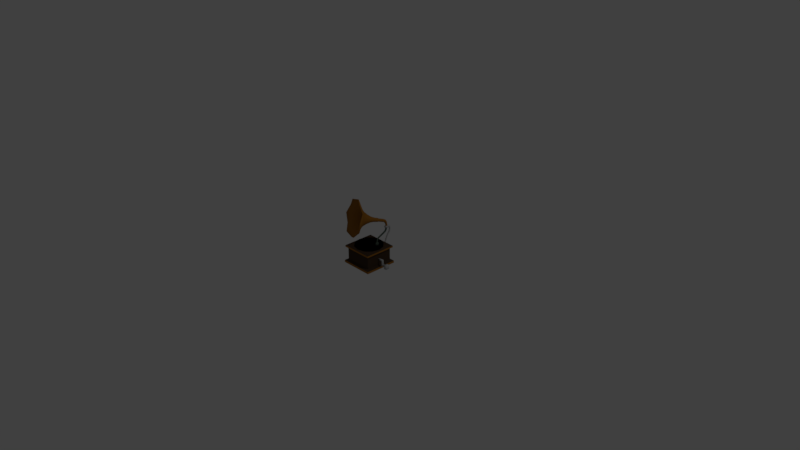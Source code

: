 # Source: gramophone.blend  (saved by Blender 2.78.0; exported with 4.5.12 LTS)
import bpy
from mathutils import Matrix  # noqa: F401  (used for matrix-valued properties, if any)

bpy.ops.wm.read_factory_settings(use_empty=True)
scene = bpy.context.scene
scene.name = 'Scene'

# ---- collections
col_collection_1 = bpy.data.collections.new('Collection 1'); scene.collection.children.link(col_collection_1)

# ---- materials (node trees are filled in below, after node groups)
mat_silver = bpy.data.materials.new('Silver')
mat_silver.alpha_threshold = 0.0
mat_silver.use_transparent_shadow = False
mat_silver.diffuse_color = (0.4869, 0.4869, 0.4869, 1.0)
mat_silver.roughness = 0.5
mat_silver.specular_intensity = 0.6062
mat_brass = bpy.data.materials.new('Brass')
mat_brass.alpha_threshold = 0.0
mat_brass.use_transparent_shadow = False
mat_brass.diffuse_color = (0.3424, 0.1406, 0.01806, 1.0)
mat_brass.roughness = 0.5
mat_brass.specular_intensity = 1.0
mat_material_001 = bpy.data.materials.new('Material.001')
mat_material_001.alpha_threshold = 0.0
mat_material_001.use_transparent_shadow = False
mat_material_001.diffuse_color = (0.07325, 0.1025, 0.08003, 1.0)
mat_material_001.roughness = 0.5
mat_material_001.specular_intensity = 0.4735
mat_vinylmaterial = bpy.data.materials.new('vinylMaterial')
mat_vinylmaterial.alpha_threshold = 0.0
mat_vinylmaterial.use_transparent_shadow = False
mat_vinylmaterial.diffuse_color = (0.0, 0.0, 0.0, 1.0)
mat_vinylmaterial.roughness = 0.5
mat_vinylmaterial.specular_intensity = 0.7434
mat_woodmaterial = bpy.data.materials.new('WoodMaterial')
mat_woodmaterial.alpha_threshold = 0.0
mat_woodmaterial.use_transparent_shadow = False
mat_woodmaterial.diffuse_color = (0.06372, 0.03869, 0.02233, 1.0)
mat_woodmaterial.roughness = 0.5
mat_woodmaterial.specular_intensity = 0.0
mat_woodmaterial.line_color = (0.0, 0.0, 0.0, 1.0)

# ---- material node trees

# ---- world
world_world = bpy.data.worlds.new('World'); scene.world = world_world
world_world.color = (0.05088, 0.05088, 0.05088)
world_world.use_sun_shadow = False
world_world.sun_shadow_jitter_overblur = 0.0
world_world.cycles.sampling_method = 'MANUAL'

# ---- cameras
cam_camera = bpy.data.cameras.new('Camera')
cam_camera.clip_end = 100.0
cam_camera.lens = 35.0
cam_camera.sensor_width = 32.0
cam_camera.sensor_height = 18.0
cam_camera.ortho_scale = 7.314
cam_camera.dof.focus_distance = 0.0
cam_camera.dof.aperture_fstop = 128.0

# ---- lights
light_lamp = bpy.data.lights.new('Lamp', 'POINT')
light_lamp.transmission_factor = 0.0
light_lamp.cutoff_distance = 30.0
light_lamp.energy = 100.0
light_lamp.shadow_buffer_clip_start = 1.001
light_lamp.shadow_soft_size = 0.1
light_lamp.shadow_maximum_resolution = 0.006
light_lamp.use_absolute_resolution = True

# ---- meshes
me_cube_002 = bpy.data.meshes.new('Cube.002')
me_cube_002.from_pydata([(0.09241, 3.186, 14.44), (0.4697, 3.686, 3.185), (-0.2849, 3.686, 3.185), (0.4697, 2.464, 3.197), (-0.2849, 2.464, 3.197), (-0.586, 4.781, 14.63), (-0.8763, 1.59, 14.63), (0.7708, 4.781, 14.63), (1.061, 1.59, 14.63), (-1.645, 3.186, 14.63), (1.829, 3.186, 14.63), (-0.586, 4.781, 16.54), (-0.8763, 1.59, 16.54), (0.7708, 4.781, 16.54), (1.061, 1.59, 16.54), (-1.645, 3.186, 16.54), (1.829, 3.186, 16.54), (0.09241, 3.186, 16.7), (-0.3814, 6.394, 14.16), (0.5662, 6.394, 14.16), (-0.3814, 7.669, 15.5), (0.5662, 7.669, 15.5), (-0.3304, 6.329, 9.229), (0.5152, 6.329, 9.229), (-0.3304, 7.467, 8.467), (0.5152, 7.467, 8.467), (0.4618, 1.14, -3.505), (-0.277, 1.14, -3.505), (0.4618, 0.1461, -2.373), (-0.277, 0.1461, -2.373), (0.6831, -6.603, -3.844), (-0.4983, -6.603, -3.844), (0.6831, -6.603, -2.034), (-0.4983, -6.603, -2.034), (-0.5203, 3.075, 3.191), (0.7051, 3.075, 3.191), (2.068, 3.186, 15.59), (1.194, 1.442, 15.59), (1.194, 4.781, 15.59), (-1.883, 3.186, 15.59), (-1.009, 4.781, 15.59), (-1.009, 1.442, 15.59), (0.8618, 7.031, 14.83), (-0.677, 7.031, 14.83), (0.7791, 6.898, 8.848), (-0.5943, 6.898, 8.848), (-0.5074, 0.643, -2.939), (0.6922, 0.643, -2.939), (-0.8669, -6.603, -2.939), (1.052, -6.603, -2.939), (-0.4983, 4.981, 14.75), (0.6831, 4.981, 14.75), (0.6831, 4.981, 16.42), (-0.4983, 4.981, 16.42), (1.052, 4.981, 15.59), (-0.8669, 4.981, 15.59), (0.5389, 7.14, 11.95), (0.5389, 8.342, 11.95), (-0.3541, 7.14, 11.95), (-0.3541, 8.342, 11.95), (-0.6327, 7.741, 11.95), (0.8175, 7.741, 11.95), (0.4669, 5.18, 6.17), (-0.2821, 5.18, 6.17), (0.4669, 4.172, 6.845), (-0.2821, 4.172, 6.845), (-0.5158, 4.676, 6.507), (0.7006, 4.676, 6.507), (-12.2, -21.28, 48.47), (-22.0, -20.51, 45.68), (-27.59, -18.08, 37.48), (-30.88, -21.65, 28.48), (-27.41, -23.22, 18.99), (-21.68, -29.51, 13.32), (-11.83, -31.55, 11.5), (-3.608, -36.23, 15.37), (3.564, -34.74, 22.5), (5.271, -35.1, 32.57), (3.383, -29.61, 40.98), (-3.925, -27.24, 47.73), (-11.35, -20.59, 43.26), (-18.01, -18.62, 40.65), (-22.85, -18.2, 35.04), (-24.58, -19.46, 27.93), (-22.72, -22.04, 21.23), (-17.78, -25.27, 16.72), (-11.08, -28.27, 15.63), (-4.416, -30.24, 18.24), (0.4262, -30.65, 23.85), (2.149, -29.4, 30.96), (0.2909, -26.81, 37.66), (-4.65, -23.59, 42.16), (-10.36, -19.28, 38.84), (-15.21, -17.85, 36.94), (-18.73, -17.55, 32.87), (-19.98, -18.46, 27.7), (-18.63, -20.34, 22.83), (-15.04, -22.68, 19.55), (-10.17, -24.86, 18.76), (-5.324, -26.3, 20.65), (-1.805, -26.6, 24.73), (-0.5531, -25.69, 29.9), (-1.903, -23.81, 34.77), (-5.495, -21.46, 38.04), (-9.125, -17.18, 34.79), (-12.41, -16.21, 33.5), (-14.8, -16.01, 30.74), (-15.65, -16.63, 27.23), (-14.73, -17.9, 23.93), (-12.29, -19.49, 21.71), (-8.991, -20.97, 21.17), (-5.706, -21.94, 22.45), (-3.318, -22.15, 25.22), (-2.469, -21.53, 28.72), (-3.385, -20.25, 32.03), (-5.821, -18.66, 34.25), (-7.69, -14.32, 31.53), (-9.865, -13.68, 30.68), (-11.45, -13.54, 28.84), (-12.01, -13.95, 26.52), (-11.4, -14.79, 24.34), (-9.789, -15.85, 22.87), (-7.602, -16.83, 22.51), (-5.426, -17.47, 23.36), (-3.846, -17.61, 25.19), (-3.284, -17.2, 27.51), (-3.89, -16.35, 29.7), (-5.503, -15.3, 31.17), (-6.272, -11.29, 28.95), (-7.665, -10.88, 28.41), (-8.678, -10.79, 27.23), (-9.038, -11.05, 25.75), (-8.65, -11.59, 24.35), (-7.616, -12.27, 23.4), (-6.215, -12.9, 23.18), (-4.821, -13.31, 23.72), (-3.809, -13.4, 24.89), (-3.449, -13.13, 26.38), (-3.837, -12.59, 27.78), (-4.87, -11.92, 28.72), (-5.092, -8.571, 27.47), (-6.157, -8.256, 27.06), (-6.931, -8.189, 26.16), (-7.207, -8.39, 25.03), (-6.91, -8.803, 23.95), (-6.12, -9.318, 23.23), (-5.049, -9.798, 23.06), (-3.984, -10.11, 23.48), (-3.21, -10.18, 24.37), (-2.935, -9.979, 25.51), (-3.232, -9.566, 26.58), (-4.022, -9.05, 27.3), (-4.066, -6.099, 26.53), (-5.011, -5.819, 26.16), (-5.698, -5.76, 25.37), (-5.942, -5.938, 24.36), (-5.679, -6.305, 23.41), (-4.978, -6.762, 22.77), (-4.027, -7.188, 22.61), (-3.082, -7.468, 22.98), (-2.395, -7.526, 23.78), (-2.151, -7.349, 24.79), (-2.415, -6.982, 25.74), (-3.115, -6.524, 26.38), (-3.566, -4.85, 26.22), (-4.523, -4.567, 25.84), (-5.269, -5.011, 25.1), (-5.465, -4.687, 24.02), (-5.199, -5.059, 23.05), (-4.489, -5.522, 22.41), (-3.705, -6.348, 22.52), (-2.571, -6.235, 22.62), (-1.875, -6.295, 23.43), (-1.628, -6.115, 24.45), (-2.195, -6.155, 25.44), (-2.604, -5.281, 26.06), (0.1535, 4.257, 17.99), (-0.8299, 3.858, 17.99), (-0.9757, 2.807, 17.99), (-0.1382, 2.155, 17.99), (0.8452, 2.554, 17.99), (0.9911, 3.605, 17.99), (0.08505, 2.762, 12.0), (-0.4977, 2.178, 12.31), (-0.2557, 1.604, 12.93), (0.569, 1.613, 13.24), (1.152, 2.196, 12.93), (0.9098, 2.771, 12.31), (1.798, -1.225, 12.33), (1.151, -1.498, 11.92), (1.151, -1.498, 11.11), (1.798, -1.225, 10.7), (2.445, -0.9529, 11.11), (2.445, -0.9529, 11.92), (-1.497, 0.1308, 24.31), (-2.759, 0.3924, 23.41), (-2.744, -0.02863, 21.9), (-1.467, -0.7114, 21.28), (-0.2056, -0.973, 22.18), (-0.2204, -0.552, 23.7), (0.07288, 3.824, 20.72), (-1.047, 3.668, 20.17), (-1.291, 2.612, 19.52), (-0.414, 1.713, 19.44), (0.706, 1.869, 19.99), (0.9495, 2.925, 20.63), (8.541, -17.24, 7.893), (7.703, -17.14, 8.059), (7.374, -16.36, 8.059), (7.885, -15.68, 7.893), (8.724, -15.79, 8.059), (9.052, -16.57, 8.059), (-3.186, -4.041, 25.56), (-4.513, -3.765, 24.61), (-4.498, -4.208, 23.02), (-3.155, -4.926, 22.37), (-1.828, -5.201, 23.32), (-1.844, -4.759, 24.92), (1.152, 0.3084, 12.42), (0.3875, 0.1557, 12.05), (1.795, 0.7484, 12.05), (0.2665, 0.443, 11.29), (0.9097, 0.883, 10.92), (1.674, 1.036, 11.29), (-0.8061, 0.889, 20.7), (-1.974, 1.785, 21.13), (0.5495, 0.8466, 21.42), (-1.786, 2.64, 22.28), (-0.4308, 2.597, 23.0), (0.7371, 1.701, 22.57), (8.81, -17.88, 7.485), (7.724, -17.33, 7.764), (7.247, -16.2, 7.764), (7.617, -15.04, 7.485), (8.703, -15.59, 7.764), (9.18, -16.72, 7.764), (8.81, -17.88, 5.023), (7.724, -17.33, 4.744), (7.247, -16.2, 4.744), (7.617, -15.04, 5.023), (8.703, -15.59, 4.744), (9.18, -16.72, 4.744), (8.565, -17.3, 4.446), (8.068, -17.07, 4.435), (7.678, -16.14, 4.435), (7.862, -15.63, 4.446), (8.359, -15.86, 4.435), (8.749, -16.78, 4.435), (8.901, -18.09, 6.797), (8.901, -18.09, 5.711), (9.493, -17.46, 5.588), (9.493, -17.46, 6.92), (8.39, -14.85, 6.92), (8.39, -14.85, 5.588), (7.526, -14.83, 5.711), (7.526, -14.83, 6.797), (6.934, -15.46, 6.92), (6.934, -15.46, 5.588), (8.036, -18.08, 5.588), (8.036, -18.08, 6.92), (7.369, -17.48, 7.745), (6.898, -16.36, 7.745), (9.058, -15.45, 7.745), (9.529, -16.57, 7.745), (7.369, -17.48, 4.764), (6.898, -16.36, 4.764), (9.058, -15.45, 4.764), (9.529, -16.57, 4.764), (9.838, -17.3, 5.597), (9.838, -17.3, 6.911), (8.749, -14.71, 6.911), (8.749, -14.71, 5.597), (6.589, -15.62, 6.911), (6.589, -15.62, 5.597), (7.677, -18.21, 5.597), (7.677, -18.21, 6.911), (7.849, -16.94, 9.235), (8.448, -17.02, 9.235), (8.812, -16.54, 9.235), (7.614, -16.39, 9.235), (7.979, -15.91, 9.235), (8.578, -15.98, 9.235), (6.643, -14.37, 11.88), (7.231, -14.13, 12.25), (7.819, -13.88, 11.88), (6.643, -14.37, 11.15), (7.231, -14.13, 10.78), (7.819, -13.88, 11.15), (7.488, -16.33, 10.8), (8.157, -16.33, 11.05), (8.63, -15.85, 10.8), (7.291, -15.87, 10.29), (7.764, -15.39, 10.04), (8.434, -15.39, 10.29), (0.9041, 2.864, 14.17), (0.3715, 2.162, 14.17), (-0.5034, 2.272, 14.17), (-0.8455, 3.084, 14.17), (-0.3129, 3.787, 14.17), (0.5619, 3.677, 14.17), (1.015, 2.819, 15.94), (0.1599, 2.213, 15.94), (-0.7922, 2.65, 15.94), (-0.8894, 3.693, 15.94), (-0.03463, 4.299, 15.94), (0.9174, 3.862, 15.94), (-12.32, -21.65, 48.35), (-22.01, -20.92, 45.58), (-27.54, -18.49, 37.48), (-30.78, -22.04, 28.59), (-27.36, -23.57, 19.2), (-21.7, -29.8, 13.61), (-11.96, -31.81, 11.8), (-3.844, -36.44, 15.63), (3.257, -34.96, 22.67), (4.927, -35.32, 32.63), (3.078, -29.88, 40.94), (-4.157, -27.56, 47.6), (-11.47, -20.96, 43.13), (-18.03, -19.02, 40.55), (-22.8, -18.61, 35.04), (-24.48, -19.84, 28.04), (-22.66, -22.39, 21.44), (-17.8, -25.56, 17.02), (-11.21, -28.52, 15.93), (-4.65, -30.45, 18.5), (0.117, -30.87, 24.02), (1.807, -29.63, 31.02), (-0.01615, -27.09, 37.62), (-4.881, -23.91, 42.04), (-10.48, -19.64, 38.67), (-15.2, -18.25, 36.82), (-18.63, -17.95, 32.85), (-19.85, -18.84, 27.81), (-18.54, -20.67, 23.05), (-15.04, -22.96, 19.86), (-10.29, -25.09, 19.09), (-5.564, -26.48, 20.93), (-2.132, -26.78, 24.91), (-0.9113, -25.89, 29.95), (-2.228, -24.06, 34.7), (-5.73, -21.77, 37.89), (-9.216, -17.51, 34.54), (-12.35, -16.58, 33.32), (-14.63, -16.38, 30.68), (-15.44, -16.97, 27.33), (-14.57, -18.19, 24.17), (-12.24, -19.71, 22.06), (-9.089, -21.12, 21.54), (-5.953, -22.05, 22.77), (-3.674, -22.24, 25.41), (-2.864, -21.65, 28.75), (-3.738, -20.43, 31.91), (-6.063, -18.92, 34.03), (-7.757, -14.59, 31.22), (-9.761, -14.0, 30.44), (-11.22, -13.87, 28.75), (-11.74, -14.25, 26.61), (-11.18, -15.03, 24.59), (-9.691, -16.0, 23.24), (-7.675, -16.9, 22.91), (-5.67, -17.5, 23.69), (-4.214, -17.62, 25.38), (-3.695, -17.24, 27.52), (-4.254, -16.46, 29.54), (-5.741, -15.49, 30.89), (-6.315, -11.51, 28.61), (-7.525, -11.15, 28.13), (-8.405, -11.08, 27.11), (-8.718, -11.31, 25.82), (-8.38, -11.78, 24.6), (-7.483, -12.36, 23.79), (-6.266, -12.91, 23.59), (-5.055, -13.27, 24.06), (-4.175, -13.34, 25.08), (-3.862, -13.11, 26.37), (-4.2, -12.64, 27.59), (-5.098, -12.06, 28.41), (-6.315, -11.51, 28.61), (-7.525, -11.15, 28.13), (-8.405, -11.08, 27.11), (-8.718, -11.31, 25.82), (-8.38, -11.78, 24.6), (-7.483, -12.36, 23.79), (-6.266, -12.91, 23.59), (-5.055, -13.27, 24.06), (-4.175, -13.34, 25.08), (-3.862, -13.11, 26.37), (-4.2, -12.64, 27.59), (-5.098, -12.06, 28.41), (-7.543, -11.76, 25.91), (-6.317, -12.56, 24.8), (-6.263, -11.86, 27.4), (-5.037, -12.66, 26.28)], [], [(0, 10, 8), (0, 5, 7), (67, 64, 3, 35), (63, 62, 1, 2), (66, 63, 2, 34), (2, 1, 26, 27), (0, 8, 6), (0, 9, 5), (0, 6, 9), (0, 7, 10), (37, 36, 16, 14), (36, 38, 13, 16), (40, 39, 15, 11), (51, 50, 18, 19), (39, 41, 12, 15), (41, 37, 14, 12), (15, 12, 17), (12, 14, 17), (11, 15, 17), (14, 16, 17), (16, 13, 17), (13, 11, 17), (61, 56, 23, 44), (53, 52, 21, 20), (55, 53, 20, 43), (54, 51, 19, 42), (64, 65, 4, 3), (56, 58, 22, 23), (60, 59, 24, 45), (59, 57, 25, 24), (27, 26, 30, 31), (34, 2, 27, 46), (3, 4, 29, 28), (35, 3, 28, 47), (49, 48, 31, 30), (46, 27, 31, 48), (28, 29, 33, 32), (47, 28, 32, 49), (26, 47, 49, 30), (29, 46, 48, 33), (32, 33, 48, 49), (1, 35, 47, 26), (4, 34, 46, 29), (58, 60, 45, 22), (52, 54, 42, 21), (50, 55, 43, 18), (57, 61, 44, 25), (6, 8, 37, 41), (9, 6, 41, 39), (5, 9, 39, 40), (10, 7, 38, 36), (8, 10, 36, 37), (65, 66, 34, 4), (62, 67, 35, 1), (5, 40, 55, 50), (13, 38, 54, 52), (38, 7, 51, 54), (40, 11, 53, 55), (11, 13, 52, 53), (7, 5, 50, 51), (21, 42, 61, 57), (18, 43, 60, 58), (20, 21, 57, 59), (43, 20, 59, 60), (19, 18, 58, 56), (42, 19, 56, 61), (25, 44, 67, 62), (22, 45, 66, 65), (23, 22, 65, 64), (45, 24, 63, 66), (24, 25, 62, 63), (44, 23, 64, 67), (72, 71, 83, 84), (79, 78, 90, 91), (69, 68, 80, 81), (76, 75, 87, 88), (73, 72, 84, 85), (68, 79, 91, 80), (70, 69, 81, 82), (77, 76, 88, 89), (74, 73, 85, 86), (71, 70, 82, 83), (78, 77, 89, 90), (75, 74, 86, 87), (89, 88, 100, 101), (86, 85, 97, 98), (83, 82, 94, 95), (90, 89, 101, 102), (87, 86, 98, 99), (84, 83, 95, 96), (91, 90, 102, 103), (81, 80, 92, 93), (88, 87, 99, 100), (85, 84, 96, 97), (80, 91, 103, 92), (82, 81, 93, 94), (94, 93, 105, 106), (101, 100, 112, 113), (98, 97, 109, 110), (95, 94, 106, 107), (102, 101, 113, 114), (99, 98, 110, 111), (96, 95, 107, 108), (103, 102, 114, 115), (93, 92, 104, 105), (100, 99, 111, 112), (97, 96, 108, 109), (92, 103, 115, 104), (104, 115, 127, 116), (106, 105, 117, 118), (113, 112, 124, 125), (110, 109, 121, 122), (107, 106, 118, 119), (114, 113, 125, 126), (111, 110, 122, 123), (108, 107, 119, 120), (115, 114, 126, 127), (105, 104, 116, 117), (112, 111, 123, 124), (109, 108, 120, 121), (121, 120, 132, 133), (116, 127, 139, 128), (118, 117, 129, 130), (125, 124, 136, 137), (122, 121, 133, 134), (119, 118, 130, 131), (126, 125, 137, 138), (123, 122, 134, 135), (120, 119, 131, 132), (127, 126, 138, 139), (117, 116, 128, 129), (124, 123, 135, 136), (133, 132, 144, 145), (128, 139, 151, 140), (130, 129, 141, 142), (137, 136, 148, 149), (134, 133, 145, 146), (131, 130, 142, 143), (138, 137, 149, 150), (135, 134, 146, 147), (132, 131, 143, 144), (139, 138, 150, 151), (129, 128, 140, 141), (136, 135, 147, 148), (148, 147, 159, 160), (145, 144, 156, 157), (140, 151, 163, 152), (142, 141, 153, 154), (149, 148, 160, 161), (146, 145, 157, 158), (143, 142, 154, 155), (150, 149, 161, 162), (147, 146, 158, 159), (144, 143, 155, 156), (151, 150, 162, 163), (141, 140, 152, 153), (153, 152, 164, 165), (160, 159, 171, 172), (157, 156, 168, 169), (152, 163, 175, 164), (154, 153, 165, 166), (161, 160, 172, 173), (158, 157, 169, 170), (155, 154, 166, 167), (162, 161, 173, 174), (159, 158, 170, 171), (156, 155, 167, 168), (163, 162, 174, 175), (277, 276, 207, 206), (218, 219, 189, 188), (220, 218, 188, 193), (278, 277, 206, 211), (295, 185, 186, 294), (296, 184, 185, 295), (179, 180, 204, 203), (178, 179, 203, 202), (225, 202, 203, 224), (224, 203, 204, 226), (227, 201, 202, 225), (177, 178, 202, 201), (297, 183, 184, 296), (219, 221, 190, 189), (276, 279, 208, 207), (228, 200, 201, 227), (176, 177, 201, 200), (298, 182, 183, 297), (221, 222, 191, 190), (279, 280, 209, 208), (229, 205, 200, 228), (181, 176, 200, 205), (299, 187, 182, 298), (222, 223, 192, 191), (280, 281, 210, 209), (281, 278, 211, 210), (223, 220, 193, 192), (294, 186, 187, 299), (180, 181, 205, 204), (226, 204, 205, 229), (198, 216, 215, 197), (196, 214, 213, 195), (199, 217, 216, 198), (197, 215, 214, 196), (195, 213, 212, 194), (194, 212, 217, 199), (175, 217, 212, 164), (164, 212, 213, 165), (165, 213, 167, 166), (167, 213, 214, 168), (168, 214, 215, 169), (169, 215, 171, 170), (171, 215, 216, 172), (172, 216, 217, 173), (173, 217, 175, 174), (187, 186, 220, 223), (182, 187, 223, 222), (183, 182, 222, 221), (184, 183, 221, 219), (186, 185, 218, 220), (185, 184, 219, 218), (198, 226, 229, 199), (199, 229, 228, 194), (194, 228, 227, 195), (195, 227, 225, 196), (197, 224, 226, 198), (196, 225, 224, 197), (211, 206, 230, 235), (209, 210, 234, 233), (207, 208, 232, 231), (210, 211, 235, 234), (208, 209, 233, 232), (206, 207, 231, 230), (250, 249, 236, 241), (254, 253, 240, 239), (259, 231, 260, 275), (256, 257, 273, 272), (257, 254, 239, 238), (249, 258, 237, 236), (240, 241, 247, 246), (238, 239, 245, 244), (236, 237, 243, 242), (241, 236, 242, 247), (239, 240, 246, 245), (237, 238, 244, 243), (230, 231, 259, 248), (248, 259, 258, 249), (232, 233, 255, 256), (256, 255, 254, 257), (257, 238, 265, 273), (232, 256, 272, 261), (238, 237, 264, 265), (240, 253, 271, 266), (233, 234, 252, 255), (255, 252, 253, 254), (235, 230, 248, 251), (251, 248, 249, 250), (246, 247, 242, 245), (243, 244, 245, 242), (274, 273, 265, 264), (271, 268, 267, 266), (262, 263, 269, 270), (270, 269, 268, 271), (260, 261, 272, 275), (275, 272, 273, 274), (231, 232, 261, 260), (250, 241, 267, 268), (241, 240, 266, 267), (237, 258, 274, 264), (251, 250, 268, 269), (258, 259, 275, 274), (252, 234, 262, 270), (234, 235, 263, 262), (253, 252, 270, 271), (235, 251, 269, 263), (293, 290, 278, 281), (292, 293, 281, 280), (291, 292, 280, 279), (288, 291, 279, 276), (290, 289, 277, 278), (289, 288, 276, 277), (188, 189, 282, 283), (193, 188, 283, 284), (189, 190, 285, 282), (190, 191, 286, 285), (191, 192, 287, 286), (192, 193, 284, 287), (283, 282, 288, 289), (284, 283, 289, 290), (282, 285, 291, 288), (285, 286, 292, 291), (286, 287, 293, 292), (287, 284, 290, 293), (300, 294, 299, 305), (305, 299, 298, 304), (304, 298, 297, 303), (303, 297, 296, 302), (302, 296, 295, 301), (301, 295, 294, 300), (179, 301, 300, 180), (178, 302, 301, 179), (177, 303, 302, 178), (176, 304, 303, 177), (181, 305, 304, 176), (180, 300, 305, 181), (310, 322, 321, 309), (317, 329, 328, 316), (307, 319, 318, 306), (314, 326, 325, 313), (311, 323, 322, 310), (306, 318, 329, 317), (308, 320, 319, 307), (315, 327, 326, 314), (312, 324, 323, 311), (309, 321, 320, 308), (316, 328, 327, 315), (313, 325, 324, 312), (327, 339, 338, 326), (324, 336, 335, 323), (321, 333, 332, 320), (328, 340, 339, 327), (325, 337, 336, 324), (322, 334, 333, 321), (329, 341, 340, 328), (319, 331, 330, 318), (326, 338, 337, 325), (323, 335, 334, 322), (318, 330, 341, 329), (320, 332, 331, 319), (332, 344, 343, 331), (339, 351, 350, 338), (336, 348, 347, 335), (333, 345, 344, 332), (340, 352, 351, 339), (337, 349, 348, 336), (334, 346, 345, 333), (341, 353, 352, 340), (331, 343, 342, 330), (338, 350, 349, 337), (335, 347, 346, 334), (330, 342, 353, 341), (342, 354, 365, 353), (344, 356, 355, 343), (351, 363, 362, 350), (348, 360, 359, 347), (345, 357, 356, 344), (352, 364, 363, 351), (349, 361, 360, 348), (346, 358, 357, 345), (353, 365, 364, 352), (343, 355, 354, 342), (350, 362, 361, 349), (347, 359, 358, 346), (359, 371, 370, 358), (354, 366, 377, 365), (356, 368, 367, 355), (363, 375, 374, 362), (360, 372, 371, 359), (357, 369, 368, 356), (364, 376, 375, 363), (361, 373, 372, 360), (358, 370, 369, 357), (365, 377, 376, 364), (355, 367, 366, 354), (362, 374, 373, 361), (68, 69, 307, 306), (69, 70, 308, 307), (70, 71, 309, 308), (71, 72, 310, 309), (72, 73, 311, 310), (73, 74, 312, 311), (74, 75, 313, 312), (75, 76, 314, 313), (76, 77, 315, 314), (77, 78, 316, 315), (78, 79, 317, 316), (79, 68, 306, 317), (375, 376, 388, 387), (372, 373, 385, 384), (369, 370, 382, 381), (376, 377, 389, 388), (366, 367, 379, 378), (373, 374, 386, 385), (370, 371, 383, 382), (377, 366, 378, 389), (367, 368, 380, 379), (374, 375, 387, 386), (371, 372, 384, 383), (368, 369, 381, 380), (382, 390, 380, 381), (390, 392, 379, 380), (392, 389, 378, 379), (383, 391, 390, 382), (391, 393, 392, 390), (393, 388, 389, 392), (384, 385, 391, 383), (385, 386, 393, 391), (386, 387, 388, 393)])
me_cube_002.polygons.foreach_set('use_smooth', [True] * 396)
me_cube_002.polygons.foreach_set('material_index', [0, 0, 0, 0, 0, 0, 0, 0, 0, 0, 0, 0, 0, 0, 0, 0, 0, 0, 0, 0, 0, 0, 0, 0, 0, 0, 0, 0, 0, 0, 0, 0, 0, 0, 0, 0, 0, 0, 0, 0, 0, 0, 0, 0, 0, 0, 0, 0, 0, 0, 0, 0, 0, 0, 0, 0, 0, 0, 0, 0, 0, 0, 0, 0, 0, 0, 0, 0, 0, 0, 0, 0, 1, 1, 1, 1, 1, 1, 1, 1, 1, 1, 1, 1, 1, 1, 1, 1, 1, 1, 1, 1, 1, 1, 1, 1, 1, 1, 1, 1, 1, 1, 1, 1, 1, 1, 1, 1, 1, 1, 1, 1, 1, 1, 1, 1, 1, 1, 1, 1, 1, 1, 1, 1, 1, 1, 1, 1, 1, 1, 1, 1, 1, 1, 1, 1, 1, 1, 1, 1, 1, 1, 1, 1, 1, 1, 1, 1, 1, 1, 1, 1, 1, 1, 1, 1, 1, 1, 1, 1, 1, 1, 1, 1, 1, 1, 1, 1, 2, 2, 2, 2, 2, 2, 1, 1, 1, 1, 1, 1, 2, 2, 2, 1, 1, 2, 2, 2, 1, 1, 2, 2, 2, 2, 2, 2, 1, 1, 1, 1, 1, 1, 1, 1, 1, 1, 1, 1, 1, 1, 1, 1, 1, 2, 2, 2, 2, 2, 2, 1, 1, 1, 1, 1, 1, 2, 2, 2, 2, 2, 2, 2, 2, 2, 2, 2, 2, 2, 2, 2, 2, 2, 2, 2, 2, 2, 2, 2, 2, 2, 2, 2, 2, 2, 2, 2, 2, 2, 2, 2, 2, 2, 2, 2, 2, 2, 2, 2, 2, 2, 2, 2, 2, 2, 2, 2, 2, 2, 2, 2, 2, 2, 2, 2, 2, 2, 2, 2, 2, 2, 2, 2, 2, 2, 2, 2, 2, 1, 1, 1, 1, 1, 1, 1, 1, 1, 1, 1, 1, 1, 1, 1, 1, 1, 1, 1, 1, 1, 1, 1, 1, 1, 1, 1, 1, 1, 1, 1, 1, 1, 1, 1, 1, 1, 1, 1, 1, 1, 1, 1, 1, 1, 1, 1, 1, 1, 1, 1, 1, 1, 1, 1, 1, 1, 1, 1, 1, 1, 1, 1, 1, 1, 1, 1, 1, 1, 1, 1, 1, 1, 1, 1, 1, 1, 1, 1, 1, 1, 1, 1, 1, 1, 1, 1, 1, 1, 1, 1, 1, 1, 1, 1, 1, 1, 1, 1])
_uv = me_cube_002.uv_layers.new(name='UVMap')
_uv.uv.foreach_set('vector', [0.09377, -0.03307, 0.09377, -0.03307, 0.09377, -0.03307, 0.09377, -0.03307, 0.09377, -0.03307, 0.09377, -0.03307, 0.09377, -0.03307, 0.09377, -0.03307, 0.09377, -0.03307, 0.09377, -0.03307, 0.09377, -0.03307, 0.09377, -0.03307, 0.09377, -0.03307, 0.09377, -0.03307, 0.09377, -0.03307, 0.09377, -0.03307, 0.09377, -0.03307, 0.09377, -0.03307, 0.09377, -0.03307, 0.09377, -0.03307, 0.09377, -0.03307, 0.09377, -0.03307, 0.09377, -0.03307, 0.09377, -0.03307, 0.09377, -0.03307, 0.09377, -0.03307, 0.09377, -0.03307, 0.09377, -0.03307, 0.09377, -0.03307, 0.09377, -0.03307, 0.09377, -0.03307, 0.09377, -0.03307, 0.09377, -0.03307, 0.09377, -0.03307, 0.09377, -0.03307, 0.09377, -0.03307, 0.09377, -0.03307, 0.09377, -0.03307, 0.09377, -0.03307, 0.09377, -0.03307, 0.09377, -0.03307, 0.09377, -0.03307, 0.09377, -0.03307, 0.09377, -0.03307, 0.09377, -0.03307, 0.09377, -0.03307, 0.09377, -0.03307, 0.09377, -0.03307, 0.09377, -0.03307, 0.09377, -0.03307, 0.09377, -0.03307, 0.09377, -0.03307, 0.09377, -0.03307, 0.09377, -0.03307, 0.09377, -0.03307, 0.09377, -0.03307, 0.09377, -0.03307, 0.09377, -0.03307, 0.09377, -0.03307, 0.09377, -0.03307, 0.09377, -0.03307, 0.09377, -0.03307, 0.09377, -0.03307, 0.09377, -0.03307, 0.09377, -0.03307, 0.09377, -0.03307, 0.09377, -0.03307, 0.09377, -0.03307, 0.09377, -0.03307, 0.09377, -0.03307, 0.09377, -0.03307, 0.09377, -0.03307, 0.09377, -0.03307, 0.09377, -0.03307, 0.09377, -0.03307, 0.09377, -0.03307, 0.09377, -0.03307, 0.09377, -0.03307, 0.09377, -0.03307, 0.09377, -0.03307, 0.09377, -0.03307, 0.09377, -0.03307, 0.09377, -0.03307, 0.09377, -0.03307, 0.09377, -0.03307, 0.09377, -0.03307, 0.09377, -0.03307, 0.09377, -0.03307, 0.09377, -0.03307, 0.09377, -0.03307, 0.09377, -0.03307, 0.09377, -0.03307, 0.09377, -0.03307, 0.09377, -0.03307, 0.09377, -0.03307, 0.09377, -0.03307, 0.09377, -0.03307, 0.09377, -0.03307, 0.09377, -0.03307, 0.09377, -0.03307, 0.09377, -0.03307, 0.09377, -0.03307, 0.09377, -0.03307, 0.09377, -0.03307, 0.09377, -0.03307, 0.09377, -0.03307, 0.09377, -0.03307, 0.09377, -0.03307, 0.09377, -0.03307, 0.09377, -0.03307, 0.09377, -0.03307, 0.09377, -0.03307, 0.09377, -0.03307, 0.09377, -0.03307, 0.09377, -0.03307, 0.09377, -0.03307, 0.09377, -0.03307, 0.09377, -0.03307, 0.09377, -0.03307, 0.09377, -0.03307, 0.09377, -0.03307, 0.09377, -0.03307, 0.09377, -0.03307, 0.09377, -0.03307, 0.09377, -0.03307, 0.09377, -0.03307, 0.09377, -0.03307, 0.09377, -0.03307, 0.09377, -0.03307, 0.09377, -0.03307, 0.09377, -0.03307, 0.09377, -0.03307, 0.09377, -0.03307, 0.09377, -0.03307, 0.09377, -0.03307, 0.09377, -0.03307, 0.09377, -0.03307, 0.09377, -0.03307, 0.09377, -0.03307, 0.09377, -0.03307, 0.09377, -0.03307, 0.09377, -0.03307, 0.09377, -0.03307, 0.09377, -0.03307, 0.09377, -0.03307, 0.09377, -0.03307, 0.09377, -0.03307, 0.09377, -0.03307, 0.09377, -0.03307, 0.09377, -0.03307, 0.09377, -0.03307, 0.09377, -0.03307, 0.09377, -0.03307, 0.09377, -0.03307, 0.09377, -0.03307, 0.09377, -0.03307, 0.09377, -0.03307, 0.09377, -0.03307, 0.09377, -0.03307, 0.09377, -0.03307, 0.09377, -0.03307, 0.09377, -0.03307, 0.09377, -0.03307, 0.09377, -0.03307, 0.09377, -0.03307, 0.09377, -0.03307, 0.09377, -0.03307, 0.09377, -0.03307, 0.09377, -0.03307, 0.09377, -0.03307, 0.09377, -0.03307, 0.09377, -0.03307, 0.09377, -0.03307, 0.09377, -0.03307, 0.09377, -0.03307, 0.09377, -0.03307, 0.09377, -0.03307, 0.09377, -0.03307, 0.09377, -0.03307, 0.09377, -0.03307, 0.09377, -0.03307, 0.09377, -0.03307, 0.09377, -0.03307, 0.09377, -0.03307, 0.09377, -0.03307, 0.09377, -0.03307, 0.09377, -0.03307, 0.09377, -0.03307, 0.09377, -0.03307, 0.09377, -0.03307, 0.09377, -0.03307, 0.09377, -0.03307, 0.09377, -0.03307, 0.09377, -0.03307, 0.09377, -0.03307, 0.09377, -0.03307, 0.09377, -0.03307, 0.09377, -0.03307, 0.09377, -0.03307, 0.09377, -0.03307, 0.09377, -0.03307, 0.09377, -0.03307, 0.09377, -0.03307, 0.09377, -0.03307, 0.09377, -0.03307, 0.09377, -0.03307, 0.09377, -0.03307, 0.09377, -0.03307, 0.09377, -0.03307, 0.09377, -0.03307, 0.09377, -0.03307, 0.09377, -0.03307, 0.09377, -0.03307, 0.09377, -0.03307, 0.09377, -0.03307, 0.09377, -0.03307, 0.09377, -0.03307, 0.09377, -0.03307, 0.09377, -0.03307, 0.09377, -0.03307, 0.09377, -0.03307, 0.09377, -0.03307, 0.09377, -0.03307, 0.09377, -0.03307, 0.09377, -0.03307, 0.09377, -0.03307, 0.09377, -0.03307, 0.09377, -0.03307, 0.09377, -0.03307, 0.09377, -0.03307, 0.09377, -0.03307, 0.09377, -0.03307, 0.09377, -0.03307, 0.09377, -0.03307, 0.09377, -0.03307, 0.09377, -0.03307, 0.09377, -0.03307, 0.09377, -0.03307, 0.09377, -0.03307, 0.09377, -0.03307, 0.09377, -0.03307, 0.09377, -0.03307, 0.09377, -0.03307, 0.09377, -0.03307, 0.09377, -0.03307, 0.09377, -0.03307, 0.09377, -0.03307, 0.09377, -0.03307, 0.09377, -0.03307, 0.09377, -0.03307, 0.09377, -0.03307, 0.09377, -0.03307, 0.09377, -0.03307, 0.09377, -0.03307, 0.09377, -0.03307, 0.09377, -0.03307, 0.09377, -0.03307, 0.09377, -0.03307, 0.09377, -0.03307, 0.09377, -0.03307, 0.09377, -0.03307, 0.09377, -0.03307, 0.09377, -0.03307, 0.09377, -0.03307, 0.09377, -0.03307, 0.09377, -0.03307, 0.09377, -0.03307, 0.09377, -0.03307, 0.09377, -0.03307, 0.09377, -0.03307, 0.09377, -0.03307, 0.09377, -0.03307, 0.09377, -0.03307, 0.09377, -0.03307, 0.09377, -0.03307, 0.09377, -0.03307, 0.9028, 0.1092, 0.9938, 0.2586, 0.9088, 0.2795, 0.8435, 0.1681, 0.5828, 0.6748, 0.4334, 0.5846, 0.4927, 0.5233, 0.605, 0.5871, 0.9085, 0.5853, 0.7567, 0.6689, 0.7343, 0.5863, 0.8458, 0.521, 0.3448, 0.2626, 0.4278, 0.111, 0.4904, 0.1704, 0.4265, 0.2827, 0.7534, 0.02151, 0.9028, 0.1092, 0.8435, 0.1681, 0.7311, 0.1042, 0.7567, 0.6689, 0.5828, 0.6748, 0.605, 0.5871, 0.7343, 0.5863, 0.9914, 0.4313, 0.9085, 0.5853, 0.8458, 0.521, 0.9097, 0.4087, 0.3425, 0.4376, 0.3448, 0.2626, 0.4265, 0.2827, 0.4273, 0.4118, 0.5795, 0.02488, 0.7534, 0.02151, 0.7311, 0.1042, 0.6019, 0.1051, 0.9938, 0.2586, 0.9914, 0.4313, 0.9097, 0.4087, 0.9088, 0.2795, 0.4334, 0.5846, 0.3425, 0.4376, 0.4273, 0.4118, 0.4927, 0.5233, 0.4278, 0.111, 0.5795, 0.02488, 0.6019, 0.1051, 0.4904, 0.1704, 0.4273, 0.4118, 0.4265, 0.2827, 0.4925, 0.2984, 0.4931, 0.3923, 0.6019, 0.1051, 0.7311, 0.1042, 0.7139, 0.1687, 0.62, 0.1693, 0.9088, 0.2795, 0.9097, 0.4087, 0.8436, 0.39, 0.843, 0.2961, 0.4927, 0.5233, 0.4273, 0.4118, 0.4931, 0.3923, 0.5406, 0.4733, 0.4904, 0.1704, 0.6019, 0.1051, 0.62, 0.1693, 0.5389, 0.2168, 0.8435, 0.1681, 0.9088, 0.2795, 0.843, 0.2961, 0.7955, 0.2151, 0.605, 0.5871, 0.4927, 0.5233, 0.5406, 0.4733, 0.6222, 0.5197, 0.8458, 0.521, 0.7343, 0.5863, 0.7162, 0.5191, 0.7972, 0.4716, 0.4265, 0.2827, 0.4904, 0.1704, 0.5389, 0.2168, 0.4925, 0.2984, 0.7311, 0.1042, 0.8435, 0.1681, 0.7955, 0.2151, 0.7139, 0.1687, 0.7343, 0.5863, 0.605, 0.5871, 0.6222, 0.5197, 0.7162, 0.5191, 0.9097, 0.4087, 0.8458, 0.521, 0.7972, 0.4716, 0.8436, 0.39, 0.8436, 0.39, 0.7972, 0.4716, 0.7556, 0.4288, 0.7871, 0.3734, 0.4931, 0.3923, 0.4925, 0.2984, 0.5489, 0.3113, 0.5493, 0.375, 0.62, 0.1693, 0.7139, 0.1687, 0.6991, 0.2233, 0.6354, 0.2237, 0.843, 0.2961, 0.8436, 0.39, 0.7871, 0.3734, 0.7867, 0.3097, 0.5406, 0.4733, 0.4931, 0.3923, 0.5493, 0.375, 0.5815, 0.4299, 0.5389, 0.2168, 0.62, 0.1693, 0.6354, 0.2237, 0.5804, 0.2559, 0.7955, 0.2151, 0.843, 0.2961, 0.7867, 0.3097, 0.7545, 0.2548, 0.6222, 0.5197, 0.5406, 0.4733, 0.5815, 0.4299, 0.6369, 0.4614, 0.7972, 0.4716, 0.7162, 0.5191, 0.7007, 0.461, 0.7556, 0.4288, 0.4925, 0.2984, 0.5389, 0.2168, 0.5804, 0.2559, 0.5489, 0.3113, 0.7139, 0.1687, 0.7955, 0.2151, 0.7545, 0.2548, 0.6991, 0.2233, 0.7162, 0.5191, 0.6222, 0.5197, 0.6369, 0.4614, 0.7007, 0.461, 0.7007, 0.461, 0.6369, 0.4614, 0.6474, 0.419, 0.6896, 0.4187, 0.7871, 0.3734, 0.7556, 0.4288, 0.726, 0.3974, 0.7469, 0.3607, 0.5493, 0.375, 0.5489, 0.3113, 0.5891, 0.3196, 0.5894, 0.3618, 0.6354, 0.2237, 0.6991, 0.2233, 0.6886, 0.2613, 0.6464, 0.2616, 0.7867, 0.3097, 0.7871, 0.3734, 0.7469, 0.3607, 0.7466, 0.3186, 0.5815, 0.4299, 0.5493, 0.375, 0.5894, 0.3618, 0.6107, 0.3981, 0.5804, 0.2559, 0.6354, 0.2237, 0.6464, 0.2616, 0.61, 0.2829, 0.7545, 0.2548, 0.7867, 0.3097, 0.7466, 0.3186, 0.7252, 0.2822, 0.6369, 0.4614, 0.5815, 0.4299, 0.6107, 0.3981, 0.6474, 0.419, 0.7556, 0.4288, 0.7007, 0.461, 0.6896, 0.4187, 0.726, 0.3974, 0.5489, 0.3113, 0.5804, 0.2559, 0.61, 0.2829, 0.5891, 0.3196, 0.6991, 0.2233, 0.7545, 0.2548, 0.7252, 0.2822, 0.6886, 0.2613, 0.6886, 0.2613, 0.7252, 0.2822, 0.7046, 0.3008, 0.6811, 0.2875, 0.6896, 0.4187, 0.6474, 0.419, 0.6548, 0.3885, 0.6818, 0.3883, 0.7469, 0.3607, 0.726, 0.3974, 0.7051, 0.3747, 0.7185, 0.3512, 0.5894, 0.3618, 0.5891, 0.3196, 0.6174, 0.3248, 0.6176, 0.3518, 0.6464, 0.2616, 0.6886, 0.2613, 0.6811, 0.2875, 0.6541, 0.2877, 0.7466, 0.3186, 0.7469, 0.3607, 0.7185, 0.3512, 0.7183, 0.3242, 0.6107, 0.3981, 0.5894, 0.3618, 0.6176, 0.3518, 0.6313, 0.3751, 0.61, 0.2829, 0.6464, 0.2616, 0.6541, 0.2877, 0.6308, 0.3013, 0.7252, 0.2822, 0.7466, 0.3186, 0.7183, 0.3242, 0.7046, 0.3008, 0.6474, 0.419, 0.6107, 0.3981, 0.6313, 0.3751, 0.6548, 0.3885, 0.726, 0.3974, 0.6896, 0.4187, 0.6818, 0.3883, 0.7051, 0.3747, 0.5891, 0.3196, 0.61, 0.2829, 0.6308, 0.3013, 0.6174, 0.3248, 0.6811, 0.2875, 0.7046, 0.3008, 0.696, 0.3078, 0.678, 0.2976, 0.6818, 0.3883, 0.6548, 0.3885, 0.6578, 0.3748, 0.6785, 0.3746, 0.7185, 0.3512, 0.7051, 0.3747, 0.6963, 0.3642, 0.7065, 0.3463, 0.6176, 0.3518, 0.6174, 0.3248, 0.6293, 0.3261, 0.6294, 0.3468, 0.6541, 0.2877, 0.6811, 0.2875, 0.678, 0.2976, 0.6573, 0.2977, 0.7183, 0.3242, 0.7185, 0.3512, 0.7065, 0.3463, 0.7064, 0.3256, 0.6313, 0.3751, 0.6176, 0.3518, 0.6294, 0.3468, 0.6399, 0.3646, 0.6308, 0.3013, 0.6541, 0.2877, 0.6573, 0.2977, 0.6395, 0.3082, 0.7046, 0.3008, 0.7183, 0.3242, 0.7064, 0.3256, 0.696, 0.3078, 0.6548, 0.3885, 0.6313, 0.3751, 0.6399, 0.3646, 0.6578, 0.3748, 0.7051, 0.3747, 0.6818, 0.3883, 0.6785, 0.3746, 0.6963, 0.3642, 0.6174, 0.3248, 0.6308, 0.3013, 0.6395, 0.3082, 0.6293, 0.3261, 0.6293, 0.3261, 0.6395, 0.3082, 0.6427, 0.3097, 0.6336, 0.3257, 0.678, 0.2976, 0.696, 0.3078, 0.6928, 0.3094, 0.6768, 0.3003, 0.6785, 0.3746, 0.6578, 0.3748, 0.659, 0.3688, 0.6773, 0.3687, 0.7065, 0.3463, 0.6963, 0.3642, 0.6931, 0.3595, 0.7022, 0.3435, 0.6294, 0.3468, 0.6293, 0.3261, 0.6336, 0.3257, 0.6337, 0.344, 0.6573, 0.2977, 0.678, 0.2976, 0.6768, 0.3003, 0.6585, 0.3005, 0.7064, 0.3256, 0.7065, 0.3463, 0.7022, 0.3435, 0.7021, 0.3252, 0.6399, 0.3646, 0.6294, 0.3468, 0.6337, 0.344, 0.643, 0.3598, 0.6395, 0.3082, 0.6573, 0.2977, 0.6585, 0.3005, 0.6427, 0.3097, 0.696, 0.3078, 0.7064, 0.3256, 0.7021, 0.3252, 0.6928, 0.3094, 0.6578, 0.3748, 0.6399, 0.3646, 0.643, 0.3598, 0.659, 0.3688, 0.6963, 0.3642, 0.6785, 0.3746, 0.6773, 0.3687, 0.6931, 0.3595, 0.6931, 0.3595, 0.6773, 0.3687, 0.6774, 0.3684, 0.6934, 0.359, 0.6336, 0.3257, 0.6427, 0.3097, 0.6424, 0.3087, 0.6332, 0.3248, 0.6768, 0.3003, 0.6928, 0.3094, 0.6931, 0.3083, 0.677, 0.2992, 0.6773, 0.3687, 0.659, 0.3688, 0.6588, 0.3685, 0.6774, 0.3684, 0.7022, 0.3435, 0.6931, 0.3595, 0.6934, 0.359, 0.7, 0.3425, 0.6337, 0.344, 0.6336, 0.3257, 0.6332, 0.3248, 0.6333, 0.3433, 0.6585, 0.3005, 0.6768, 0.3003, 0.677, 0.2992, 0.6591, 0.3022, 0.7021, 0.3252, 0.7022, 0.3435, 0.7, 0.3425, 0.7025, 0.3243, 0.643, 0.3598, 0.6337, 0.344, 0.6333, 0.3433, 0.6446, 0.3577, 0.6427, 0.3097, 0.6585, 0.3005, 0.6591, 0.3022, 0.6424, 0.3087, 0.6928, 0.3094, 0.7021, 0.3252, 0.7025, 0.3243, 0.6931, 0.3083, 0.659, 0.3688, 0.643, 0.3598, 0.6446, 0.3577, 0.6588, 0.3685, 0.09377, -0.03307, 0.09377, -0.03307, 0.09377, -0.03307, 0.09377, -0.03307, 0.09377, -0.03307, 0.09377, -0.03307, 0.09377, -0.03307, 0.09377, -0.03307, 0.09377, -0.03307, 0.09377, -0.03307, 0.09377, -0.03307, 0.09377, -0.03307, 0.09377, -0.03307, 0.09377, -0.03307, 0.09377, -0.03307, 0.09377, -0.03307, 0.09377, -0.03307, 0.09377, -0.03307, 0.09377, -0.03307, 0.09377, -0.03307, 0.09377, -0.03307, 0.09377, -0.03307, 0.09377, -0.03307, 0.09377, -0.03307, 0.2916, 0.1401, 0.3071, 0.1418, 0.2859, 0.1827, 0.2761, 0.1697, 0.2985, 0.1417, 0.2916, 0.1401, 0.2761, 0.1697, 0.2874, 0.174, 0.2606, 0.2058, 0.2874, 0.174, 0.2761, 0.1697, 0.2525, 0.1942, 0.2525, 0.1942, 0.2761, 0.1697, 0.2859, 0.1827, 0.2595, 0.2102, 0.2757, 0.2334, 0.3086, 0.1913, 0.2874, 0.174, 0.2606, 0.2058, 0.3209, 0.1451, 0.2985, 0.1417, 0.2874, 0.174, 0.3086, 0.1913, 0.09377, -0.03307, 0.09377, -0.03307, 0.09377, -0.03307, 0.09377, -0.03307, 0.09377, -0.03307, 0.09377, -0.03307, 0.09377, -0.03307, 0.09377, -0.03307, 0.09377, -0.03307, 0.09377, -0.03307, 0.09377, -0.03307, 0.09377, -0.03307, 0.2827, 0.2494, 0.3185, 0.2043, 0.3086, 0.1913, 0.2757, 0.2334, 0.3364, 0.1469, 0.3209, 0.1451, 0.3086, 0.1913, 0.3185, 0.2043, 0.09377, -0.03307, 0.09377, -0.03307, 0.09377, -0.03307, 0.09377, -0.03307, 0.09377, -0.03307, 0.09377, -0.03307, 0.09377, -0.03307, 0.09377, -0.03307, 0.09377, -0.03307, 0.09377, -0.03307, 0.09377, -0.03307, 0.09377, -0.03307, 0.2746, 0.2378, 0.3071, 0.2, 0.3185, 0.2043, 0.2827, 0.2494, 0.3294, 0.1452, 0.3364, 0.1469, 0.3185, 0.2043, 0.3071, 0.2, 0.09377, -0.03307, 0.09377, -0.03307, 0.09377, -0.03307, 0.09377, -0.03307, 0.09377, -0.03307, 0.09377, -0.03307, 0.09377, -0.03307, 0.09377, -0.03307, 0.09377, -0.03307, 0.09377, -0.03307, 0.09377, -0.03307, 0.09377, -0.03307, 0.09377, -0.03307, 0.09377, -0.03307, 0.09377, -0.03307, 0.09377, -0.03307, 0.09377, -0.03307, 0.09377, -0.03307, 0.09377, -0.03307, 0.09377, -0.03307, 0.09377, -0.03307, 0.09377, -0.03307, 0.09377, -0.03307, 0.09377, -0.03307, 0.3071, 0.1418, 0.3294, 0.1452, 0.3071, 0.2, 0.2859, 0.1827, 0.2595, 0.2102, 0.2859, 0.1827, 0.3071, 0.2, 0.2746, 0.2378, 0.2146, 0.2207, 0.1133, 0.2311, 0.1119, 0.2109, 0.2133, 0.2014, 0.2157, 0.2162, 0.1143, 0.2264, 0.1182, 0.2622, 0.2193, 0.2502, 0.2183, 0.2547, 0.1171, 0.2669, 0.1133, 0.2311, 0.2146, 0.2207, 0.2133, 0.2014, 0.1119, 0.2109, 0.1143, 0.2264, 0.2157, 0.2162, 0.2193, 0.2502, 0.1182, 0.2622, 0.1196, 0.2824, 0.2207, 0.2695, 0.2207, 0.2695, 0.1196, 0.2824, 0.1171, 0.2669, 0.2183, 0.2547, 0.6588, 0.3685, 0.6475, 0.3536, 0.6754, 0.3608, 0.6774, 0.3684, 0.6774, 0.3684, 0.6754, 0.3608, 0.6956, 0.3403, 0.6934, 0.359, 0.6934, 0.359, 0.6956, 0.3403, 0.7025, 0.3243, 0.7, 0.3425, 0.7025, 0.3243, 0.6956, 0.3403, 0.688, 0.3126, 0.6931, 0.3083, 0.6931, 0.3083, 0.688, 0.3126, 0.6601, 0.3053, 0.677, 0.2992, 0.677, 0.2992, 0.6601, 0.3053, 0.6424, 0.3087, 0.6591, 0.3022, 0.6424, 0.3087, 0.6601, 0.3053, 0.6399, 0.3258, 0.6332, 0.3248, 0.6332, 0.3248, 0.6399, 0.3258, 0.6475, 0.3536, 0.6333, 0.3433, 0.6333, 0.3433, 0.6475, 0.3536, 0.6588, 0.3685, 0.6446, 0.3577, 0.09377, -0.03307, 0.09377, -0.03307, 0.09377, -0.03307, 0.09377, -0.03307, 0.09377, -0.03307, 0.09377, -0.03307, 0.09377, -0.03307, 0.09377, -0.03307, 0.09377, -0.03307, 0.09377, -0.03307, 0.09377, -0.03307, 0.09377, -0.03307, 0.09377, -0.03307, 0.09377, -0.03307, 0.09377, -0.03307, 0.09377, -0.03307, 0.09377, -0.03307, 0.09377, -0.03307, 0.09377, -0.03307, 0.09377, -0.03307, 0.09377, -0.03307, 0.09377, -0.03307, 0.09377, -0.03307, 0.09377, -0.03307, 0.2146, 0.2207, 0.2595, 0.2102, 0.2746, 0.2378, 0.2183, 0.2547, 0.2183, 0.2547, 0.2746, 0.2378, 0.2827, 0.2494, 0.2207, 0.2695, 0.2207, 0.2695, 0.2827, 0.2494, 0.2757, 0.2334, 0.2193, 0.2502, 0.2193, 0.2502, 0.2757, 0.2334, 0.2606, 0.2058, 0.2157, 0.2162, 0.2133, 0.2014, 0.2525, 0.1942, 0.2595, 0.2102, 0.2146, 0.2207, 0.2157, 0.2162, 0.2606, 0.2058, 0.2525, 0.1942, 0.2133, 0.2014, 0.09377, -0.03307, 0.09377, -0.03307, 0.09377, -0.03307, 0.09377, -0.03307, 0.09377, -0.03307, 0.09377, -0.03307, 0.09377, -0.03307, 0.09377, -0.03307, 0.09377, -0.03307, 0.09377, -0.03307, 0.09377, -0.03307, 0.09377, -0.03307, 0.09377, -0.03307, 0.09377, -0.03307, 0.09377, -0.03307, 0.09377, -0.03307, 0.09377, -0.03307, 0.09377, -0.03307, 0.09377, -0.03307, 0.09377, -0.03307, 0.09377, -0.03307, 0.09377, -0.03307, 0.09377, -0.03307, 0.09377, -0.03307, 0.09377, -0.03307, 0.09377, -0.03307, 0.09377, -0.03307, 0.09377, -0.03307, 0.09377, -0.03307, 0.09377, -0.03307, 0.09377, -0.03307, 0.09377, -0.03307, 0.09377, -0.03307, 0.09377, -0.03307, 0.09377, -0.03307, 0.09377, -0.03307, 0.09377, -0.03307, 0.09377, -0.03307, 0.09377, -0.03307, 0.09377, -0.03307, 0.09377, -0.03307, 0.09377, -0.03307, 0.09377, -0.03307, 0.09377, -0.03307, 0.09377, -0.03307, 0.09377, -0.03307, 0.09377, -0.03307, 0.09377, -0.03307, 0.09377, -0.03307, 0.09377, -0.03307, 0.09377, -0.03307, 0.09377, -0.03307, 0.09377, -0.03307, 0.09377, -0.03307, 0.09377, -0.03307, 0.09377, -0.03307, 0.09377, -0.03307, 0.09377, -0.03307, 0.09377, -0.03307, 0.09377, -0.03307, 0.09377, -0.03307, 0.09377, -0.03307, 0.09377, -0.03307, 0.09377, -0.03307, 0.09377, -0.03307, 0.09377, -0.03307, 0.09377, -0.03307, 0.09377, -0.03307, 0.09377, -0.03307, 0.09377, -0.03307, 0.09377, -0.03307, 0.09377, -0.03307, 0.09377, -0.03307, 0.09377, -0.03307, 0.09377, -0.03307, 0.09377, -0.03307, 0.09377, -0.03307, 0.09377, -0.03307, 0.09377, -0.03307, 0.09377, -0.03307, 0.09377, -0.03307, 0.09377, -0.03307, 0.09377, -0.03307, 0.09377, -0.03307, 0.09377, -0.03307, 0.09377, -0.03307, 0.09377, -0.03307, 0.09377, -0.03307, 0.09377, -0.03307, 0.09377, -0.03307, 0.09377, -0.03307, 0.09377, -0.03307, 0.09377, -0.03307, 0.09377, -0.03307, 0.09377, -0.03307, 0.09377, -0.03307, 0.09377, -0.03307, 0.09377, -0.03307, 0.09377, -0.03307, 0.09377, -0.03307, 0.09377, -0.03307, 0.09377, -0.03307, 0.09377, -0.03307, 0.09377, -0.03307, 0.09377, -0.03307, 0.09377, -0.03307, 0.09377, -0.03307, 0.09377, -0.03307, 0.09377, -0.03307, 0.09377, -0.03307, 0.09377, -0.03307, 0.09377, -0.03307, 0.09377, -0.03307, 0.09377, -0.03307, 0.09377, -0.03307, 0.09377, -0.03307, 0.09377, -0.03307, 0.09377, -0.03307, 0.09377, -0.03307, 0.09377, -0.03307, 0.09377, -0.03307, 0.09377, -0.03307, 0.09377, -0.03307, 0.09377, -0.03307, 0.09377, -0.03307, 0.09377, -0.03307, 0.09377, -0.03307, 0.09377, -0.03307, 0.09377, -0.03307, 0.09377, -0.03307, 0.09377, -0.03307, 0.09377, -0.03307, 0.09377, -0.03307, 0.09377, -0.03307, 0.09377, -0.03307, 0.09377, -0.03307, 0.09377, -0.03307, 0.09377, -0.03307, 0.09377, -0.03307, 0.09377, -0.03307, 0.09377, -0.03307, 0.09377, -0.03307, 0.09377, -0.03307, 0.09377, -0.03307, 0.09377, -0.03307, 0.09377, -0.03307, 0.09377, -0.03307, 0.09377, -0.03307, 0.09377, -0.03307, 0.09377, -0.03307, 0.09377, -0.03307, 0.09377, -0.03307, 0.09377, -0.03307, 0.09377, -0.03307, 0.09377, -0.03307, 0.09377, -0.03307, 0.09377, -0.03307, 0.09377, -0.03307, 0.09377, -0.03307, 0.09377, -0.03307, 0.09377, -0.03307, 0.09377, -0.03307, 0.09377, -0.03307, 0.09377, -0.03307, 0.09377, -0.03307, 0.09377, -0.03307, 0.09377, -0.03307, 0.09377, -0.03307, 0.09377, -0.03307, 0.09377, -0.03307, 0.09377, -0.03307, 0.09377, -0.03307, 0.09377, -0.03307, 0.09377, -0.03307, 0.09377, -0.03307, 0.09377, -0.03307, 0.09377, -0.03307, 0.09377, -0.03307, 0.09377, -0.03307, 0.09377, -0.03307, 0.09377, -0.03307, 0.09377, -0.03307, 0.09377, -0.03307, 0.09377, -0.03307, 0.09377, -0.03307, 0.09377, -0.03307, 0.09377, -0.03307, 0.09377, -0.03307, 0.09377, -0.03307, 0.09377, -0.03307, 0.09377, -0.03307, 0.09377, -0.03307, 0.09377, -0.03307, 0.09377, -0.03307, 0.09377, -0.03307, 0.09377, -0.03307, 0.09377, -0.03307, 0.09377, -0.03307, 0.09377, -0.03307, 0.09377, -0.03307, 0.09377, -0.03307, 0.09377, -0.03307, 0.09377, -0.03307, 0.09377, -0.03307, 0.09377, -0.03307, 0.09377, -0.03307, 0.09377, -0.03307, 0.09377, -0.03307, 0.09377, -0.03307, 0.09377, -0.03307, 0.09377, -0.03307, 0.09377, -0.03307, 0.09377, -0.03307, 0.09377, -0.03307, 0.09377, -0.03307, 0.09377, -0.03307, 0.09377, -0.03307, 0.09377, -0.03307, 0.09377, -0.03307, 0.09377, -0.03307, 0.09377, -0.03307, 0.09377, -0.03307, 0.09377, -0.03307, 0.09377, -0.03307, 0.09377, -0.03307, 0.09377, -0.03307, 0.09377, -0.03307, 0.09377, -0.03307, 0.09377, -0.03307, 0.09377, -0.03307, 0.09377, -0.03307, 0.09377, -0.03307, 0.09377, -0.03307, 0.09377, -0.03307, 0.09377, -0.03307, 0.09377, -0.03307, 0.09377, -0.03307, 0.09377, -0.03307, 0.09377, -0.03307, 0.09377, -0.03307, 0.09377, -0.03307, 0.09377, -0.03307, 0.09377, -0.03307, 0.09377, -0.03307, 0.09377, -0.03307, 0.09377, -0.03307, 0.09377, -0.03307, 0.09377, -0.03307, 0.09377, -0.03307, 0.09377, -0.03307, 0.09377, -0.03307, 0.09377, -0.03307, 0.09377, -0.03307, 0.09377, -0.03307, 0.09377, -0.03307, 0.09377, -0.03307, 0.09377, -0.03307, 0.09377, -0.03307, 0.09377, -0.03307, 0.09377, -0.03307, 0.09377, -0.03307, 0.09377, -0.03307, 0.09377, -0.03307, 0.09377, -0.03307, 0.09377, -0.03307, 0.09377, -0.03307, 0.09377, -0.03307, 0.09377, -0.03307, 0.09377, -0.03307, 0.09377, -0.03307, 0.09377, -0.03307, 0.09377, -0.03307, 0.09377, -0.03307, 0.09377, -0.03307, 0.09377, -0.03307, 0.09377, -0.03307, 0.09377, -0.03307, 0.09377, -0.03307, 0.09377, -0.03307, 0.09377, -0.03307, 0.09377, -0.03307, 0.09377, -0.03307, 0.09377, -0.03307, 0.09377, -0.03307, 0.09377, -0.03307, 0.09377, -0.03307, 0.09377, -0.03307, 0.09377, -0.03307, 0.2916, 0.1401, 0.3014, 0.09616, 0.3201, 0.0985, 0.3071, 0.1418, 0.2985, 0.1417, 0.3032, 0.09705, 0.3014, 0.09616, 0.2916, 0.1401, 0.3209, 0.1451, 0.3236, 0.1003, 0.3032, 0.09705, 0.2985, 0.1417, 0.3364, 0.1469, 0.3422, 0.1026, 0.3236, 0.1003, 0.3209, 0.1451, 0.3294, 0.1452, 0.3405, 0.1017, 0.3422, 0.1026, 0.3364, 0.1469, 0.3071, 0.1418, 0.3201, 0.0985, 0.3405, 0.1017, 0.3294, 0.1452, 0.08028, 0.6002, 0.1295, 0.6471, 0.09117, 0.7202, 0.01113, 0.7011, 0.3077, 0.9866, 0.2871, 0.9095, 0.3579, 0.8692, 0.4047, 0.9155, 0.08076, 0.9274, 0.1362, 0.8705, 0.2064, 0.9098, 0.1904, 0.9716, 0.4669, 0.6959, 0.4003, 0.7146, 0.358, 0.6418, 0.4181, 0.5796, 0.1756, 0.5206, 0.2003, 0.6029, 0.1295, 0.6471, 0.08028, 0.6002, 0.1904, 0.9716, 0.2064, 0.9098, 0.2871, 0.9095, 0.3077, 0.9866, 0.03165, 0.8196, 0.09389, 0.8017, 0.1362, 0.8705, 0.08076, 0.9274, 0.4801, 0.8195, 0.3997, 0.798, 0.4003, 0.7146, 0.4669, 0.6959, 0.3012, 0.5322, 0.2844, 0.6006, 0.2003, 0.6029, 0.1756, 0.5206, 0.01113, 0.7011, 0.09117, 0.7202, 0.09389, 0.8017, 0.03165, 0.8196, 0.4047, 0.9155, 0.3579, 0.8692, 0.3997, 0.798, 0.4801, 0.8195, 0.4181, 0.5796, 0.358, 0.6418, 0.2844, 0.6006, 0.3012, 0.5322, 0.3997, 0.798, 0.35, 0.7849, 0.3499, 0.7286, 0.4003, 0.7146, 0.2844, 0.6006, 0.2718, 0.6521, 0.2153, 0.6534, 0.2003, 0.6029, 0.09117, 0.7202, 0.141, 0.7322, 0.1425, 0.7876, 0.09389, 0.8017, 0.3579, 0.8692, 0.322, 0.8332, 0.35, 0.7849, 0.3997, 0.798, 0.358, 0.6418, 0.3213, 0.6798, 0.2718, 0.6521, 0.2844, 0.6006, 0.1295, 0.6471, 0.1674, 0.683, 0.141, 0.7322, 0.09117, 0.7202, 0.2871, 0.9095, 0.2741, 0.861, 0.322, 0.8332, 0.3579, 0.8692, 0.1362, 0.8705, 0.1711, 0.8346, 0.2191, 0.8614, 0.2064, 0.9098, 0.4003, 0.7146, 0.3499, 0.7286, 0.3213, 0.6798, 0.358, 0.6418, 0.2003, 0.6029, 0.2153, 0.6534, 0.1674, 0.683, 0.1295, 0.6471, 0.2064, 0.9098, 0.2191, 0.8614, 0.2741, 0.861, 0.2871, 0.9095, 0.09389, 0.8017, 0.1425, 0.7876, 0.1711, 0.8346, 0.1362, 0.8705, 0.1425, 0.7876, 0.1822, 0.776, 0.1998, 0.8052, 0.1711, 0.8346, 0.35, 0.7849, 0.3102, 0.7742, 0.31, 0.7396, 0.3499, 0.7286, 0.2718, 0.6521, 0.2621, 0.6928, 0.2274, 0.6935, 0.2153, 0.6534, 0.141, 0.7322, 0.1814, 0.7417, 0.1822, 0.776, 0.1425, 0.7876, 0.322, 0.8332, 0.2932, 0.8041, 0.3102, 0.7742, 0.35, 0.7849, 0.3213, 0.6798, 0.2924, 0.7097, 0.2621, 0.6928, 0.2718, 0.6521, 0.1674, 0.683, 0.1979, 0.7115, 0.1814, 0.7417, 0.141, 0.7322, 0.2741, 0.861, 0.2636, 0.8214, 0.2932, 0.8041, 0.322, 0.8332, 0.1711, 0.8346, 0.1998, 0.8052, 0.2295, 0.8218, 0.2191, 0.8614, 0.3499, 0.7286, 0.31, 0.7396, 0.2924, 0.7097, 0.3213, 0.6798, 0.2153, 0.6534, 0.2274, 0.6935, 0.1979, 0.7115, 0.1674, 0.683, 0.2191, 0.8614, 0.2295, 0.8218, 0.2636, 0.8214, 0.2741, 0.861, 0.2295, 0.8218, 0.2367, 0.7952, 0.2569, 0.795, 0.2636, 0.8214, 0.1822, 0.776, 0.2087, 0.7681, 0.2191, 0.7854, 0.1998, 0.8052, 0.3102, 0.7742, 0.2843, 0.767, 0.2841, 0.7467, 0.31, 0.7396, 0.2621, 0.6928, 0.2559, 0.7192, 0.2355, 0.7195, 0.2274, 0.6935, 0.1814, 0.7417, 0.2083, 0.7479, 0.2087, 0.7681, 0.1822, 0.776, 0.2932, 0.8041, 0.2743, 0.7847, 0.2843, 0.767, 0.3102, 0.7742, 0.2924, 0.7097, 0.2737, 0.7291, 0.2559, 0.7192, 0.2621, 0.6928, 0.1979, 0.7115, 0.2181, 0.7301, 0.2083, 0.7479, 0.1814, 0.7417, 0.2636, 0.8214, 0.2569, 0.795, 0.2743, 0.7847, 0.2932, 0.8041, 0.1998, 0.8052, 0.2191, 0.7854, 0.2367, 0.7952, 0.2295, 0.8218, 0.31, 0.7396, 0.2841, 0.7467, 0.2737, 0.7291, 0.2924, 0.7097, 0.2274, 0.6935, 0.2355, 0.7195, 0.2181, 0.7301, 0.1979, 0.7115, 0.2355, 0.7195, 0.2408, 0.7358, 0.231, 0.7417, 0.2181, 0.7301, 0.2367, 0.7952, 0.2414, 0.7783, 0.2528, 0.7781, 0.2569, 0.795, 0.2087, 0.7681, 0.2257, 0.763, 0.2315, 0.7727, 0.2191, 0.7854, 0.2843, 0.767, 0.2681, 0.7624, 0.268, 0.751, 0.2841, 0.7467, 0.2559, 0.7192, 0.2522, 0.7356, 0.2408, 0.7358, 0.2355, 0.7195, 0.2083, 0.7479, 0.2255, 0.7516, 0.2257, 0.763, 0.2087, 0.7681, 0.2743, 0.7847, 0.2625, 0.7723, 0.2681, 0.7624, 0.2843, 0.767, 0.2737, 0.7291, 0.2622, 0.7412, 0.2522, 0.7356, 0.2559, 0.7192, 0.2181, 0.7301, 0.231, 0.7417, 0.2255, 0.7516, 0.2083, 0.7479, 0.2569, 0.795, 0.2528, 0.7781, 0.2625, 0.7723, 0.2743, 0.7847, 0.2191, 0.7854, 0.2315, 0.7727, 0.2414, 0.7783, 0.2367, 0.7952, 0.2841, 0.7467, 0.268, 0.751, 0.2622, 0.7412, 0.2737, 0.7291, 0.7567, 0.6689, 0.9085, 0.5853, 0.9056, 0.5826, 0.7557, 0.6654, 0.9085, 0.5853, 0.9914, 0.4313, 0.9877, 0.4305, 0.9056, 0.5826, 0.9914, 0.4313, 0.9938, 0.2586, 0.9898, 0.2599, 0.9877, 0.4305, 0.9938, 0.2586, 0.9028, 0.1092, 0.9001, 0.1122, 0.9898, 0.2599, 0.9028, 0.1092, 0.7534, 0.02151, 0.7524, 0.02568, 0.9001, 0.1122, 0.7534, 0.02151, 0.5795, 0.02488, 0.5806, 0.02881, 0.7524, 0.02568, 0.5795, 0.02488, 0.4278, 0.111, 0.4307, 0.1141, 0.5806, 0.02881, 0.4278, 0.111, 0.3448, 0.2626, 0.3485, 0.2637, 0.4307, 0.1141, 0.3448, 0.2626, 0.3425, 0.4376, 0.3464, 0.4367, 0.3485, 0.2637, 0.3425, 0.4376, 0.4334, 0.5846, 0.4361, 0.582, 0.3464, 0.4367, 0.4334, 0.5846, 0.5828, 0.6748, 0.5839, 0.671, 0.4361, 0.582, 0.5828, 0.6748, 0.7567, 0.6689, 0.7557, 0.6654, 0.5839, 0.671, 0.5614, 0.8315, 0.5742, 0.8532, 0.5742, 0.8532, 0.5614, 0.8315, 0.5954, 0.7719, 0.5737, 0.7846, 0.5737, 0.7846, 0.5954, 0.7719, 0.6551, 0.8058, 0.6424, 0.7841, 0.6424, 0.7841, 0.6551, 0.8058, 0.5742, 0.8532, 0.596, 0.8656, 0.596, 0.8656, 0.5742, 0.8532, 0.6211, 0.8655, 0.6428, 0.8528, 0.6428, 0.8528, 0.6211, 0.8655, 0.5737, 0.7846, 0.5613, 0.8064, 0.5613, 0.8064, 0.5737, 0.7846, 0.6424, 0.7841, 0.6205, 0.7717, 0.6205, 0.7717, 0.6424, 0.7841, 0.596, 0.8656, 0.6211, 0.8655, 0.6211, 0.8655, 0.596, 0.8656, 0.6428, 0.8528, 0.6552, 0.8309, 0.6552, 0.8309, 0.6428, 0.8528, 0.5613, 0.8064, 0.5614, 0.8315, 0.5614, 0.8315, 0.5613, 0.8064, 0.6205, 0.7717, 0.5954, 0.7719, 0.5954, 0.7719, 0.6205, 0.7717, 0.6552, 0.8309, 0.6551, 0.8058, 0.6551, 0.8058, 0.6552, 0.8309, 0.231, 0.7417, 0.2359, 0.7539, 0.2257, 0.763, 0.2255, 0.7516, 0.2359, 0.7539, 0.2444, 0.7681, 0.2315, 0.7727, 0.2257, 0.763, 0.2444, 0.7681, 0.2528, 0.7781, 0.2414, 0.7783, 0.2315, 0.7727, 0.2408, 0.7358, 0.2492, 0.7459, 0.2359, 0.7539, 0.231, 0.7417, 0.2492, 0.7459, 0.2577, 0.7601, 0.2444, 0.7681, 0.2359, 0.7539, 0.2577, 0.7601, 0.2625, 0.7723, 0.2528, 0.7781, 0.2444, 0.7681, 0.2522, 0.7356, 0.2622, 0.7412, 0.2492, 0.7459, 0.2408, 0.7358, 0.2622, 0.7412, 0.268, 0.751, 0.2577, 0.7601, 0.2492, 0.7459, 0.268, 0.751, 0.2681, 0.7624, 0.2625, 0.7723, 0.2577, 0.7601])
me_cube_002.materials.append(mat_silver)
me_cube_002.materials.append(mat_brass)
me_cube_002.materials.append(mat_material_001)
me_cube_002.use_remesh_preserve_volume = False
me_cube_002.use_remesh_preserve_attributes = False
me_cube_002.use_mirror_vertex_groups = False
me_cube_002.update()
me_cube_001 = bpy.data.meshes.new('Cube.001')
me_cube_001.from_pydata([(3.466, -0.6532, -4.278), (4.645, -0.6532, -2.971), (3.466, 0.6532, -4.278), (4.645, 0.6532, -2.971), (7.048, -0.8658, -4.49), (7.048, -0.8658, -2.759), (7.048, 0.8658, -4.49), (7.048, 0.8658, -2.759), (3.466, -0.6532, -0.6524), (4.645, -0.6532, 0.6541), (3.466, 0.6532, -0.6524), (4.645, 0.6532, 0.6541), (-0.5107, -0.4778, -0.4769), (-0.5107, -0.4778, 0.4786), (-0.5107, 0.4778, -0.4769), (-0.5107, 0.4778, 0.4786), (7.591, -1.645, -5.269), (7.591, -1.645, -1.98), (7.591, 1.645, -5.269), (7.591, 1.645, -1.98), (9.902, -1.645, -5.269), (9.902, -1.645, -1.98), (9.902, 1.645, -5.269), (9.902, 1.645, -1.98), (10.38, -1.152, -4.777), (10.38, -1.152, -2.472), (10.38, 1.152, -4.777), (10.38, 1.152, -2.472)], [], [(1, 3, 11, 9), (2, 3, 7, 6), (7, 5, 17, 19), (4, 5, 1, 0), (2, 6, 4, 0), (7, 3, 1, 5), (11, 10, 14, 15), (2, 0, 8, 10), (3, 2, 10, 11), (0, 1, 9, 8), (12, 13, 15, 14), (8, 9, 13, 12), (9, 11, 15, 13), (10, 8, 12, 14), (19, 17, 21, 23), (6, 7, 19, 18), (5, 4, 16, 17), (4, 6, 18, 16), (21, 20, 24, 25), (18, 19, 23, 22), (17, 16, 20, 21), (16, 18, 22, 20), (26, 27, 25, 24), (20, 22, 26, 24), (23, 21, 25, 27), (22, 23, 27, 26)])
me_cube_001.polygons.foreach_set('use_smooth', [True] * 26)
me_cube_001.materials.append(mat_silver)
me_cube_001.use_remesh_preserve_volume = False
me_cube_001.use_remesh_preserve_attributes = False
me_cube_001.use_mirror_vertex_groups = False
me_cube_001.update()
me_circle = bpy.data.meshes.new('Circle')
me_circle.from_pydata([(-1.118e-08, 1.0, 0.008049), (-0.5, 0.866, 0.008049), (-0.866, 0.5, 0.008049), (-1.0, 9.878e-08, 0.008049), (-0.866, -0.5, 0.008049), (-0.5, -0.866, 0.008049), (-1.622e-07, -1.0, 0.008049), (0.5, -0.866, 0.008049), (0.866, -0.5, 0.008049), (1.0, -3.224e-07, 0.008049), (0.866, 0.5, 0.008049), (0.5, 0.866, 0.008049), (2.173e-09, 0.0, 0.008049), (0.866, 0.5, -0.01028), (1.0, -3.224e-07, -0.01028), (0.866, -0.5, -0.01028), (0.5, -0.866, -0.01028), (-1.622e-07, -1.0, -0.01028), (-0.5, -0.866, -0.01028), (-0.866, -0.5, -0.01028), (-1.0, 9.878e-08, -0.01028), (-0.866, 0.5, -0.01028), (-0.5, 0.866, -0.01028), (-1.118e-08, 1.0, -0.01028), (3.974e-08, -3.725e-08, -0.01028), (0.5, 0.866, -0.01028)], [], [(7, 12, 6), (4, 12, 3), (11, 12, 10), (1, 12, 0), (8, 12, 7), (5, 12, 4), (0, 12, 11), (2, 12, 1), (9, 12, 8), (6, 12, 5), (3, 12, 2), (10, 12, 9), (15, 16, 24), (16, 17, 24), (20, 21, 24), (17, 18, 24), (25, 13, 24), (13, 14, 24), (18, 19, 24), (9, 8, 15, 14), (1, 0, 23, 22), (21, 22, 24), (2, 1, 22, 21), (11, 10, 13, 25), (23, 25, 24), (0, 11, 25, 23), (4, 3, 20, 19), (14, 15, 24), (8, 7, 16, 15), (7, 6, 17, 16), (19, 20, 24), (10, 9, 14, 13), (22, 23, 24), (3, 2, 21, 20), (6, 5, 18, 17), (5, 4, 19, 18)])
me_circle.polygons.foreach_set('use_smooth', [True] * 36)
_uv = me_circle.uv_layers.new(name='UVMap')
_uv.uv.foreach_set('vector', [0.8509, 0.1595, 0.4974, 0.5131, 0.6267, 0.03015, 0.1438, 0.1597, 0.4974, 0.5131, 0.01451, 0.3838, 0.627, 0.9959, 0.4974, 0.5131, 0.851, 0.8665, 0.144, 0.8667, 0.4974, 0.5131, 0.3682, 0.996, 0.9803, 0.3836, 0.4974, 0.5131, 0.8509, 0.1595, 0.3679, 0.03021, 0.4974, 0.5131, 0.1438, 0.1597, 0.3682, 0.996, 0.4974, 0.5131, 0.627, 0.9959, 0.01457, 0.6426, 0.4974, 0.5131, 0.144, 0.8667, 0.9804, 0.6423, 0.4974, 0.5131, 0.9803, 0.3836, 0.6267, 0.03015, 0.4974, 0.5131, 0.3679, 0.03021, 0.01451, 0.3838, 0.4974, 0.5131, 0.01457, 0.6426, 0.851, 0.8665, 0.4974, 0.5131, 0.9804, 0.6423, 0.0, 0.0, 0.0, 0.0, 0.0, 0.0, 0.0, 0.0, 0.0, 0.0, 0.0, 0.0, 0.0, 0.0, 0.0, 0.0, 0.0, 0.0, 0.0, 0.0, 0.0, 0.0, 0.0, 0.0, 0.0, 0.0, 0.0, 0.0, 0.0, 0.0, 0.0, 0.0, 0.0, 0.0, 0.0, 0.0, 0.0, 0.0, 0.0, 0.0, 0.0, 0.0, 0.0, 0.0, 0.0, 0.0, 0.0, 0.0, 0.0, 0.0, 0.0, 0.0, 0.0, 0.0, 0.0, 0.0, 0.0, 0.0, 0.0, 0.0, 0.0, 0.0, 0.0, 0.0, 0.0, 0.0, 0.0, 0.0, 0.0, 0.0, 0.0, 0.0, 0.0, 0.0, 0.0, 0.0, 0.0, 0.0, 0.0, 0.0, 0.0, 0.0, 0.0, 0.0, 0.0, 0.0, 0.0, 0.0, 0.0, 0.0, 0.0, 0.0, 0.0, 0.0, 0.0, 0.0, 0.0, 0.0, 0.0, 0.0, 0.0, 0.0, 0.0, 0.0, 0.0, 0.0, 0.0, 0.0, 0.0, 0.0, 0.0, 0.0, 0.0, 0.0, 0.0, 0.0, 0.0, 0.0, 0.0, 0.0, 0.0, 0.0, 0.0, 0.0, 0.0, 0.0, 0.0, 0.0, 0.0, 0.0, 0.0, 0.0, 0.0, 0.0, 0.0, 0.0, 0.0, 0.0, 0.0, 0.0, 0.0, 0.0, 0.0, 0.0, 0.0, 0.0, 0.0, 0.0, 0.0, 0.0, 0.0, 0.0, 0.0, 0.0, 0.0, 0.0, 0.0, 0.0, 0.0, 0.0, 0.0, 0.0, 0.0, 0.0, 0.0, 0.0, 0.0, 0.0])
me_circle.materials.append(mat_vinylmaterial)
me_circle.use_remesh_preserve_volume = False
me_circle.use_remesh_preserve_attributes = False
me_circle.use_mirror_vertex_groups = False
me_circle.update()
me_cube = bpy.data.meshes.new('Cube')
me_cube.from_pydata([(0.1876, 0.1876, -0.08195), (0.1876, -0.1876, -0.08195), (-0.1876, -0.1876, -0.08195), (-0.1876, 0.1876, -0.08195), (0.1876, 0.1876, 0.08544), (0.1876, -0.1876, 0.08544), (-0.1876, -0.1876, 0.08544), (-0.1876, 0.1876, 0.08544), (0.224, 0.224, -0.09997), (0.224, -0.224, -0.09997), (-0.224, -0.224, -0.09997), (-0.224, 0.224, -0.09997), (0.224, 0.224, -0.1286), (0.224, -0.224, -0.1286), (-0.224, -0.224, -0.1286), (-0.224, 0.224, -0.1286), (0.2141, 0.2141, 0.09422), (0.2141, -0.2141, 0.09422), (-0.2141, -0.2141, 0.09422), (-0.2141, 0.2141, 0.09422), (0.2141, 0.2141, 0.1162), (0.2141, -0.2141, 0.1162), (-0.2141, -0.2141, 0.1162), (-0.2141, 0.2141, 0.1162), (0.1966, 0.1966, 0.125), (0.1966, -0.1966, 0.125), (-0.1966, -0.1966, 0.125), (-0.1966, 0.1966, 0.125)], [], [(0, 1, 9, 8), (7, 6, 18, 19), (0, 4, 5, 1), (1, 5, 6, 2), (2, 6, 7, 3), (4, 0, 3, 7), (10, 11, 15, 14), (2, 3, 11, 10), (1, 2, 10, 9), (3, 0, 8, 11), (12, 13, 14, 15), (11, 8, 12, 15), (9, 10, 14, 13), (8, 9, 13, 12), (17, 16, 20, 21), (4, 7, 19, 16), (6, 5, 17, 18), (5, 4, 16, 17), (23, 22, 26, 27), (19, 18, 22, 23), (16, 19, 23, 20), (18, 17, 21, 22), (24, 27, 26, 25), (20, 23, 27, 24), (22, 21, 25, 26), (21, 20, 24, 25)])
me_cube.polygons.foreach_set('use_smooth', [True] * 26)
me_cube.polygons.foreach_set('material_index', [0, 0, 0, 0, 0, 0, 1, 0, 0, 0, 0, 1, 1, 1, 1, 0, 0, 0, 0, 1, 1, 1, 0, 0, 0, 0])
_uv = me_cube.uv_layers.new(name='UVMap')
_uv.uv.foreach_set('vector', [0.7479, 0.5115, 0.5, 0.5115, 0.5, 0.4681, 0.7371, 0.4681, 0.004131, 0.7799, 0.2521, 0.7799, 0.2629, 0.8071, 0.02572, 0.8071, 0.7479, 0.5115, 0.7479, 0.7799, 0.5, 0.7799, 0.5, 0.5115, 0.5, 0.5115, 0.5, 0.7799, 0.2521, 0.7799, 0.2521, 0.5115, 0.2521, 0.5115, 0.2521, 0.7799, 0.004131, 0.7799, 0.004131, 0.5115, 0.7479, 0.7799, 0.7479, 0.5115, 0.9959, 0.5115, 0.9959, 0.7799, 0.2629, 0.4681, 0.02572, 0.4681, 0.02572, 0.3707, 0.2629, 0.3707, 0.2521, 0.5115, 0.004131, 0.5115, 0.02572, 0.4681, 0.2629, 0.4681, 0.5, 0.5115, 0.2521, 0.5115, 0.2629, 0.4681, 0.5, 0.4681, 0.9959, 0.5115, 0.7479, 0.5115, 0.7371, 0.4681, 0.9743, 0.4681, 0.7371, 0.3707, 0.5, 0.3707, 0.2629, 0.3707, 0.9743, 0.3707, 0.9743, 0.4681, 0.7371, 0.4681, 0.7371, 0.3707, 0.9743, 0.3707, 0.5, 0.4681, 0.2629, 0.4681, 0.2629, 0.3707, 0.5, 0.3707, 0.7371, 0.4681, 0.5, 0.4681, 0.5, 0.3707, 0.7371, 0.3707, 0.5, 0.8071, 0.7371, 0.8071, 0.7482, 0.8454, 0.5, 0.8454, 0.7479, 0.7799, 0.9959, 0.7799, 0.9743, 0.8071, 0.7371, 0.8071, 0.2521, 0.7799, 0.5, 0.7799, 0.5, 0.8071, 0.2629, 0.8071, 0.5, 0.7799, 0.7479, 0.7799, 0.7371, 0.8071, 0.5, 0.8071, 0.003531, 0.8454, 0.2518, 0.8454, 0.2518, 0.8607, 0.003531, 0.8607, 0.02572, 0.8071, 0.2629, 0.8071, 0.2518, 0.8454, 0.003531, 0.8454, 0.7371, 0.8071, 0.9743, 0.8071, 0.9965, 0.8454, 0.7482, 0.8454, 0.2629, 0.8071, 0.5, 0.8071, 0.5, 0.8454, 0.2518, 0.8454, 0.7482, 0.8607, 0.9965, 0.8607, 0.2518, 0.8607, 0.5, 0.8607, 0.7482, 0.8454, 0.9965, 0.8454, 0.9965, 0.8607, 0.7482, 0.8607, 0.2518, 0.8454, 0.5, 0.8454, 0.5, 0.8607, 0.2518, 0.8607, 0.5, 0.8454, 0.7482, 0.8454, 0.7482, 0.8607, 0.5, 0.8607])
me_cube.materials.append(mat_woodmaterial)
me_cube.materials.append(mat_brass)
me_cube.use_remesh_preserve_volume = False
me_cube.use_remesh_preserve_attributes = False
me_cube.use_mirror_vertex_groups = False
me_cube.update()

# ---- objects
ob_cube_002 = bpy.data.objects.new('Cube.002', me_cube_002)
ob_cube_001 = bpy.data.objects.new('Cube.001', me_cube_001)
ob_circle = bpy.data.objects.new('Circle', me_circle)
ob_cube = bpy.data.objects.new('Cube', me_cube)
ob_lamp = bpy.data.objects.new('Lamp', light_lamp)
ob_camera = bpy.data.objects.new('Camera', cam_camera)

# ---- transforms, parenting, visibility, modifiers, constraints
ob_cube_002.location = (-0.00114, 0.26, 0.08618)
ob_cube_002.scale = (0.0131, 0.0131, 0.0131)
ob_cube_002.lineart.crease_threshold = 0.0
ob_cube_001.location = (0.1874, 0.0, -0.0001601)
ob_cube_001.scale = (0.0163, 0.0163, 0.0163)
ob_cube_001.lineart.crease_threshold = 0.0
ob_circle.location = (2.064e-09, -2.631e-08, 0.1368)
ob_circle.scale = (0.1887, 0.1887, 0.7257)
ob_circle.lineart.crease_threshold = 0.0
_m = ob_circle.modifiers.new('EdgeSplit', 'EDGE_SPLIT')
_m.split_angle = 1.553
ob_cube.location = (0.0, 0.0, 0.00502)
ob_cube.lock_rotations_4d = False
ob_cube.empty_display_type = 'ARROWS'
ob_cube.lineart.crease_threshold = 0.0
_m = ob_cube.modifiers.new('EdgeSplit', 'EDGE_SPLIT')
_m.split_angle = 0.8901
ob_lamp.location = (4.076, 1.005, 5.904)
ob_lamp.rotation_euler = (0.6503, 0.05522, 1.866)
ob_lamp.lock_rotations_4d = False
ob_lamp.empty_display_type = 'ARROWS'
ob_lamp.color = (0.0, 0.0, 0.0, 0.0)
ob_lamp.lineart.crease_threshold = 0.0
ob_camera.location = (7.481, -6.508, 5.344)
ob_camera.rotation_euler = (1.109, 0.0, 0.8149)
ob_camera.lock_rotations_4d = False
ob_camera.empty_display_type = 'ARROWS'
ob_camera.color = (0.0, 0.0, 0.0, 0.0)
ob_camera.display_type = 'WIRE'
ob_camera.lineart.crease_threshold = 0.0

# ---- collection membership
col_collection_1.objects.link(ob_cube_002)
col_collection_1.objects.link(ob_cube_001)
col_collection_1.objects.link(ob_circle)
col_collection_1.objects.link(ob_cube)
col_collection_1.objects.link(ob_lamp)
col_collection_1.objects.link(ob_camera)

# ---- scene / render settings (as saved in the file)
scene.camera = ob_camera
scene.frame_start = 1; scene.frame_end = 250; scene.frame_set(1)
scene.render.engine = 'BLENDER_EEVEE_NEXT'
scene.render.resolution_percentage = 50
scene.render.dither_intensity = 0.0
scene.cycles.use_denoising = False
scene.cycles.samples = 128
scene.cycles.sampling_pattern = 'TABULATED_SOBOL'
scene.cycles.light_sampling_threshold = 0.0
scene.cycles.use_adaptive_sampling = False
scene.cycles.use_light_tree = False
scene.cycles.blur_glossy = 0.0
scene.cycles.sample_clamp_indirect = 0.0
scene.view_settings.view_transform = 'Standard'
bpy.context.view_layer.update()
